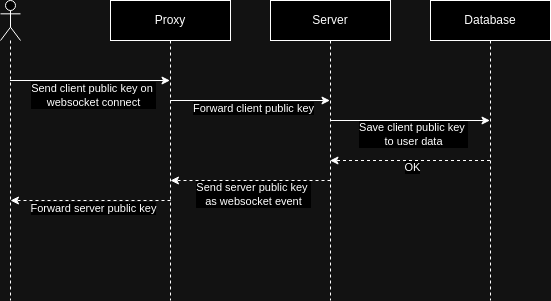

The diagram above was exported from draw.io. Its source (the exported page's mxGraphModel, read from the mxfile embedded in the PNG):
<mxGraphModel dx="1368" dy="793" grid="1" gridSize="10" guides="1" tooltips="1" connect="1" arrows="1" fold="1" page="1" pageScale="1" pageWidth="850" pageHeight="1100" math="0" shadow="0">
  <root>
    <mxCell id="0" />
    <mxCell id="1" parent="0" />
    <mxCell id="aM9ryv3xv72pqoxQDRHE-5" value="Proxy" style="shape=umlLifeline;perimeter=lifelinePerimeter;whiteSpace=wrap;html=1;container=0;dropTarget=0;collapsible=0;recursiveResize=0;outlineConnect=0;portConstraint=eastwest;newEdgeStyle={&quot;edgeStyle&quot;:&quot;elbowEdgeStyle&quot;,&quot;elbow&quot;:&quot;vertical&quot;,&quot;curved&quot;:0,&quot;rounded&quot;:0};" parent="1" vertex="1">
      <mxGeometry x="200" y="40" width="120" height="300" as="geometry" />
    </mxCell>
    <mxCell id="ljJgm9EiYddA9cTFG0Fl-5" value="Server" style="shape=umlLifeline;perimeter=lifelinePerimeter;whiteSpace=wrap;html=1;container=0;dropTarget=0;collapsible=0;recursiveResize=0;outlineConnect=0;portConstraint=eastwest;newEdgeStyle={&quot;edgeStyle&quot;:&quot;elbowEdgeStyle&quot;,&quot;elbow&quot;:&quot;vertical&quot;,&quot;curved&quot;:0,&quot;rounded&quot;:0};" parent="1" vertex="1">
      <mxGeometry x="360" y="40" width="120" height="300" as="geometry" />
    </mxCell>
    <mxCell id="ljJgm9EiYddA9cTFG0Fl-6" value="Database" style="shape=umlLifeline;perimeter=lifelinePerimeter;whiteSpace=wrap;html=1;container=0;dropTarget=0;collapsible=0;recursiveResize=0;outlineConnect=0;portConstraint=eastwest;newEdgeStyle={&quot;edgeStyle&quot;:&quot;elbowEdgeStyle&quot;,&quot;elbow&quot;:&quot;vertical&quot;,&quot;curved&quot;:0,&quot;rounded&quot;:0};" parent="1" vertex="1">
      <mxGeometry x="520" y="40" width="120" height="300" as="geometry" />
    </mxCell>
    <mxCell id="ljJgm9EiYddA9cTFG0Fl-7" value="" style="endArrow=classic;html=1;rounded=0;" parent="1" source="ljJgm9EiYddA9cTFG0Fl-11" edge="1">
      <mxGeometry width="50" height="50" relative="1" as="geometry">
        <mxPoint x="100" y="120" as="sourcePoint" />
        <mxPoint x="259.5" y="120" as="targetPoint" />
      </mxGeometry>
    </mxCell>
    <mxCell id="ljJgm9EiYddA9cTFG0Fl-8" value="Send client public key on&amp;nbsp;&lt;div&gt;websocket connect&lt;/div&gt;" style="edgeLabel;html=1;align=center;verticalAlign=middle;resizable=0;points=[];" parent="ljJgm9EiYddA9cTFG0Fl-7" vertex="1" connectable="0">
      <mxGeometry x="-0.5335" relative="1" as="geometry">
        <mxPoint x="46" y="14" as="offset" />
      </mxGeometry>
    </mxCell>
    <mxCell id="ljJgm9EiYddA9cTFG0Fl-11" value="" style="shape=umlLifeline;perimeter=lifelinePerimeter;whiteSpace=wrap;html=1;container=1;dropTarget=0;collapsible=0;recursiveResize=0;outlineConnect=0;portConstraint=eastwest;newEdgeStyle={&quot;curved&quot;:0,&quot;rounded&quot;:0};participant=umlActor;" parent="1" vertex="1">
      <mxGeometry x="90" y="40" width="20" height="300" as="geometry" />
    </mxCell>
    <mxCell id="ljJgm9EiYddA9cTFG0Fl-15" value="" style="endArrow=classic;html=1;rounded=0;" parent="1" edge="1">
      <mxGeometry width="50" height="50" relative="1" as="geometry">
        <mxPoint x="259.70000000000005" y="140" as="sourcePoint" />
        <mxPoint x="419.5" y="140" as="targetPoint" />
      </mxGeometry>
    </mxCell>
    <mxCell id="ljJgm9EiYddA9cTFG0Fl-16" value="Forward client public key" style="edgeLabel;html=1;align=center;verticalAlign=middle;resizable=0;points=[];" parent="ljJgm9EiYddA9cTFG0Fl-15" vertex="1" connectable="0">
      <mxGeometry x="-0.5335" relative="1" as="geometry">
        <mxPoint x="46" y="7" as="offset" />
      </mxGeometry>
    </mxCell>
    <mxCell id="lSpRyI1vkZVZtiPQ6Dnv-1" value="" style="endArrow=classic;html=1;rounded=0;" parent="1" edge="1">
      <mxGeometry width="50" height="50" relative="1" as="geometry">
        <mxPoint x="419.70000000000005" y="160" as="sourcePoint" />
        <mxPoint x="579.5" y="160" as="targetPoint" />
      </mxGeometry>
    </mxCell>
    <mxCell id="lSpRyI1vkZVZtiPQ6Dnv-2" value="Save client public key&amp;nbsp;&lt;div&gt;to user data&lt;/div&gt;" style="edgeLabel;html=1;align=center;verticalAlign=middle;resizable=0;points=[];" parent="lSpRyI1vkZVZtiPQ6Dnv-1" vertex="1" connectable="0">
      <mxGeometry x="-0.5335" relative="1" as="geometry">
        <mxPoint x="46" y="13" as="offset" />
      </mxGeometry>
    </mxCell>
    <mxCell id="lSpRyI1vkZVZtiPQ6Dnv-3" value="" style="endArrow=classic;html=1;rounded=0;dashed=1;" parent="1" edge="1">
      <mxGeometry width="50" height="50" relative="1" as="geometry">
        <mxPoint x="579.5" y="200" as="sourcePoint" />
        <mxPoint x="419.5" y="200" as="targetPoint" />
      </mxGeometry>
    </mxCell>
    <mxCell id="lSpRyI1vkZVZtiPQ6Dnv-4" value="OK" style="edgeLabel;html=1;align=center;verticalAlign=middle;resizable=0;points=[];" parent="lSpRyI1vkZVZtiPQ6Dnv-3" vertex="1" connectable="0">
      <mxGeometry x="-0.4687" y="5" relative="1" as="geometry">
        <mxPoint x="-35" y="1" as="offset" />
      </mxGeometry>
    </mxCell>
    <mxCell id="lSpRyI1vkZVZtiPQ6Dnv-5" value="" style="endArrow=classic;html=1;rounded=0;dashed=1;" parent="1" edge="1">
      <mxGeometry width="50" height="50" relative="1" as="geometry">
        <mxPoint x="420" y="220" as="sourcePoint" />
        <mxPoint x="260" y="220" as="targetPoint" />
      </mxGeometry>
    </mxCell>
    <mxCell id="lSpRyI1vkZVZtiPQ6Dnv-6" value="Send server public key&amp;nbsp;&lt;div&gt;as websocket event&lt;/div&gt;" style="edgeLabel;html=1;align=center;verticalAlign=middle;resizable=0;points=[];" parent="lSpRyI1vkZVZtiPQ6Dnv-5" vertex="1" connectable="0">
      <mxGeometry x="-0.4687" y="5" relative="1" as="geometry">
        <mxPoint x="-35" y="8" as="offset" />
      </mxGeometry>
    </mxCell>
    <mxCell id="lSpRyI1vkZVZtiPQ6Dnv-9" value="" style="endArrow=classic;html=1;rounded=0;dashed=1;" parent="1" edge="1">
      <mxGeometry width="50" height="50" relative="1" as="geometry">
        <mxPoint x="260" y="240" as="sourcePoint" />
        <mxPoint x="100" y="240" as="targetPoint" />
      </mxGeometry>
    </mxCell>
    <mxCell id="lSpRyI1vkZVZtiPQ6Dnv-10" value="Forward server public key" style="edgeLabel;html=1;align=center;verticalAlign=middle;resizable=0;points=[];" parent="lSpRyI1vkZVZtiPQ6Dnv-9" vertex="1" connectable="0">
      <mxGeometry x="-0.4687" y="5" relative="1" as="geometry">
        <mxPoint x="-35" y="2" as="offset" />
      </mxGeometry>
    </mxCell>
  </root>
</mxGraphModel>